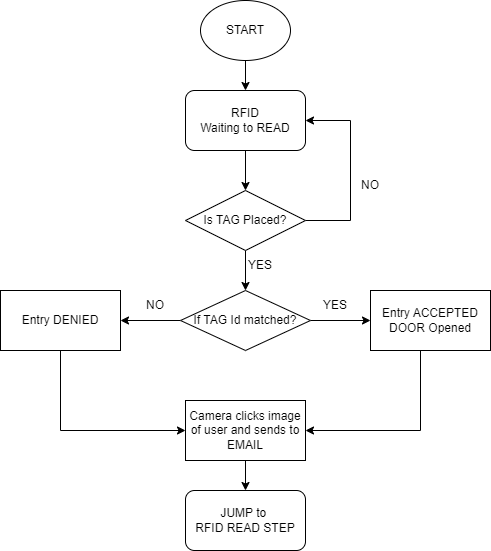

The diagram above was exported from draw.io. Its source (the exported page's mxGraphModel, read from the mxfile embedded in the PNG):
<mxGraphModel dx="1050" dy="573" grid="1" gridSize="10" guides="1" tooltips="1" connect="1" arrows="1" fold="1" page="1" pageScale="1" pageWidth="850" pageHeight="1100" math="0" shadow="0">
  <root>
    <mxCell id="0" />
    <mxCell id="1" parent="0" />
    <mxCell id="pguYpMmfcODlbGaw27Hh-10" style="edgeStyle=orthogonalEdgeStyle;rounded=0;orthogonalLoop=1;jettySize=auto;html=1;entryX=0.5;entryY=0;entryDx=0;entryDy=0;" parent="1" source="pguYpMmfcODlbGaw27Hh-1" target="pguYpMmfcODlbGaw27Hh-4" edge="1">
      <mxGeometry relative="1" as="geometry" />
    </mxCell>
    <mxCell id="pguYpMmfcODlbGaw27Hh-1" value="RFID&lt;br&gt;Waiting to READ" style="rounded=1;whiteSpace=wrap;html=1;" parent="1" vertex="1">
      <mxGeometry x="365" y="100" width="120" height="60" as="geometry" />
    </mxCell>
    <mxCell id="pguYpMmfcODlbGaw27Hh-9" style="edgeStyle=orthogonalEdgeStyle;rounded=0;orthogonalLoop=1;jettySize=auto;html=1;entryX=0.5;entryY=0;entryDx=0;entryDy=0;" parent="1" source="pguYpMmfcODlbGaw27Hh-2" target="pguYpMmfcODlbGaw27Hh-1" edge="1">
      <mxGeometry relative="1" as="geometry" />
    </mxCell>
    <mxCell id="pguYpMmfcODlbGaw27Hh-2" value="START" style="ellipse;whiteSpace=wrap;html=1;" parent="1" vertex="1">
      <mxGeometry x="380" y="10" width="90" height="60" as="geometry" />
    </mxCell>
    <mxCell id="pguYpMmfcODlbGaw27Hh-11" style="edgeStyle=orthogonalEdgeStyle;rounded=0;orthogonalLoop=1;jettySize=auto;html=1;exitX=0.5;exitY=1;exitDx=0;exitDy=0;entryX=0.5;entryY=0;entryDx=0;entryDy=0;" parent="1" source="pguYpMmfcODlbGaw27Hh-4" target="pguYpMmfcODlbGaw27Hh-6" edge="1">
      <mxGeometry relative="1" as="geometry" />
    </mxCell>
    <mxCell id="pguYpMmfcODlbGaw27Hh-14" style="edgeStyle=orthogonalEdgeStyle;rounded=0;orthogonalLoop=1;jettySize=auto;html=1;entryX=1;entryY=0.5;entryDx=0;entryDy=0;" parent="1" source="pguYpMmfcODlbGaw27Hh-4" target="pguYpMmfcODlbGaw27Hh-1" edge="1">
      <mxGeometry relative="1" as="geometry">
        <Array as="points">
          <mxPoint x="530" y="230" />
          <mxPoint x="530" y="130" />
        </Array>
      </mxGeometry>
    </mxCell>
    <mxCell id="pguYpMmfcODlbGaw27Hh-4" value="Is TAG Placed?" style="rhombus;whiteSpace=wrap;html=1;" parent="1" vertex="1">
      <mxGeometry x="365" y="200" width="120" height="60" as="geometry" />
    </mxCell>
    <mxCell id="pguYpMmfcODlbGaw27Hh-19" style="edgeStyle=orthogonalEdgeStyle;rounded=0;orthogonalLoop=1;jettySize=auto;html=1;entryX=1;entryY=0.5;entryDx=0;entryDy=0;" parent="1" source="pguYpMmfcODlbGaw27Hh-5" target="pguYpMmfcODlbGaw27Hh-8" edge="1">
      <mxGeometry relative="1" as="geometry">
        <Array as="points">
          <mxPoint x="600" y="440" />
        </Array>
      </mxGeometry>
    </mxCell>
    <mxCell id="pguYpMmfcODlbGaw27Hh-5" value="Entry ACCEPTED&lt;br&gt;DOOR Opened" style="rounded=0;whiteSpace=wrap;html=1;" parent="1" vertex="1">
      <mxGeometry x="550" y="300" width="120" height="60" as="geometry" />
    </mxCell>
    <mxCell id="pguYpMmfcODlbGaw27Hh-15" style="edgeStyle=orthogonalEdgeStyle;rounded=0;orthogonalLoop=1;jettySize=auto;html=1;entryX=1;entryY=0.5;entryDx=0;entryDy=0;" parent="1" source="pguYpMmfcODlbGaw27Hh-6" target="pguYpMmfcODlbGaw27Hh-7" edge="1">
      <mxGeometry relative="1" as="geometry" />
    </mxCell>
    <mxCell id="pguYpMmfcODlbGaw27Hh-16" style="edgeStyle=orthogonalEdgeStyle;rounded=0;orthogonalLoop=1;jettySize=auto;html=1;entryX=0;entryY=0.5;entryDx=0;entryDy=0;" parent="1" source="pguYpMmfcODlbGaw27Hh-6" target="pguYpMmfcODlbGaw27Hh-5" edge="1">
      <mxGeometry relative="1" as="geometry" />
    </mxCell>
    <mxCell id="pguYpMmfcODlbGaw27Hh-6" value="If TAG Id matched?" style="rhombus;whiteSpace=wrap;html=1;" parent="1" vertex="1">
      <mxGeometry x="360" y="300" width="130" height="60" as="geometry" />
    </mxCell>
    <mxCell id="pguYpMmfcODlbGaw27Hh-18" style="edgeStyle=orthogonalEdgeStyle;rounded=0;orthogonalLoop=1;jettySize=auto;html=1;entryX=0;entryY=0.5;entryDx=0;entryDy=0;" parent="1" source="pguYpMmfcODlbGaw27Hh-7" target="pguYpMmfcODlbGaw27Hh-8" edge="1">
      <mxGeometry relative="1" as="geometry">
        <Array as="points">
          <mxPoint x="240" y="440" />
        </Array>
      </mxGeometry>
    </mxCell>
    <mxCell id="pguYpMmfcODlbGaw27Hh-7" value="Entry DENIED" style="rounded=0;whiteSpace=wrap;html=1;" parent="1" vertex="1">
      <mxGeometry x="180" y="300" width="120" height="60" as="geometry" />
    </mxCell>
    <mxCell id="pguYpMmfcODlbGaw27Hh-24" style="edgeStyle=orthogonalEdgeStyle;rounded=0;orthogonalLoop=1;jettySize=auto;html=1;entryX=0.5;entryY=0;entryDx=0;entryDy=0;" parent="1" source="pguYpMmfcODlbGaw27Hh-8" target="pguYpMmfcODlbGaw27Hh-23" edge="1">
      <mxGeometry relative="1" as="geometry" />
    </mxCell>
    <mxCell id="pguYpMmfcODlbGaw27Hh-8" value="Camera clicks image of user and sends to EMAIL" style="rounded=0;whiteSpace=wrap;html=1;" parent="1" vertex="1">
      <mxGeometry x="365" y="410" width="120" height="60" as="geometry" />
    </mxCell>
    <mxCell id="pguYpMmfcODlbGaw27Hh-23" value="JUMP to&amp;nbsp;&lt;br&gt;RFID READ STEP" style="rounded=1;whiteSpace=wrap;html=1;" parent="1" vertex="1">
      <mxGeometry x="365" y="500" width="120" height="60" as="geometry" />
    </mxCell>
    <mxCell id="cKo33BgnmvhK70PjAyOl-1" value="YES" style="text;html=1;strokeColor=none;fillColor=none;align=center;verticalAlign=middle;whiteSpace=wrap;rounded=0;" vertex="1" parent="1">
      <mxGeometry x="410" y="260" width="60" height="30" as="geometry" />
    </mxCell>
    <mxCell id="cKo33BgnmvhK70PjAyOl-2" value="NO" style="text;html=1;strokeColor=none;fillColor=none;align=center;verticalAlign=middle;whiteSpace=wrap;rounded=0;" vertex="1" parent="1">
      <mxGeometry x="520" y="180" width="60" height="30" as="geometry" />
    </mxCell>
    <mxCell id="cKo33BgnmvhK70PjAyOl-3" value="YES" style="text;html=1;strokeColor=none;fillColor=none;align=center;verticalAlign=middle;whiteSpace=wrap;rounded=0;" vertex="1" parent="1">
      <mxGeometry x="485" y="300" width="60" height="30" as="geometry" />
    </mxCell>
    <mxCell id="cKo33BgnmvhK70PjAyOl-4" value="NO" style="text;html=1;strokeColor=none;fillColor=none;align=center;verticalAlign=middle;whiteSpace=wrap;rounded=0;" vertex="1" parent="1">
      <mxGeometry x="305" y="300" width="60" height="30" as="geometry" />
    </mxCell>
  </root>
</mxGraphModel>